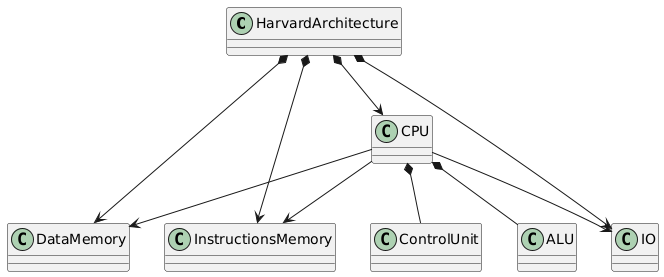

The diagram above was rendered by PlantUML. Its source (embedded in the PNG):
@startuml
' Harvard Architecture Diagram
class HarvardArchitecture


HarvardArchitecture *--> DataMemory
HarvardArchitecture *--> InstructionsMemory
HarvardArchitecture *--> CPU
HarvardArchitecture *--> IO
CPU --> IO
CPU --> InstructionsMemory
CPU --> DataMemory

CPU *-- ALU
CPU *-- ControlUnit
@enduml